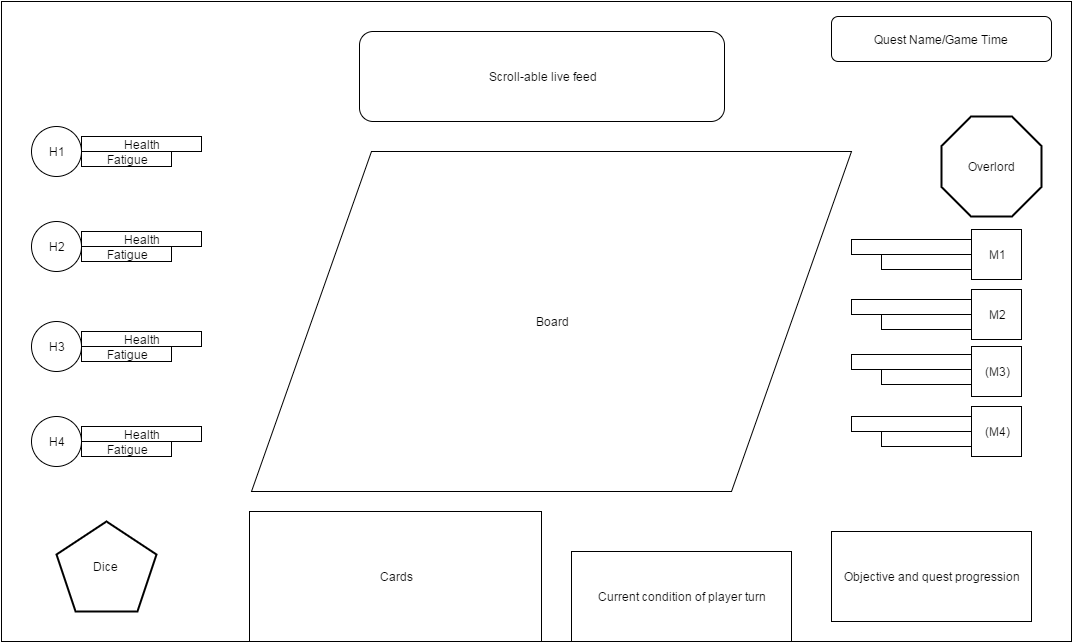

The diagram above was exported from draw.io. Its source (the exported page's mxGraphModel, read from the mxfile embedded in the PNG):
<mxGraphModel dx="1430" dy="720" grid="1" gridSize="10" guides="1" tooltips="1" connect="1" arrows="1" fold="1" page="1" pageScale="1" pageWidth="1100" pageHeight="850" background="#ffffff" math="0" shadow="0">
  <root>
    <mxCell id="0" />
    <mxCell id="1" parent="0" />
    <mxCell id="3" value="" style="whiteSpace=wrap;html=1;" parent="1" vertex="1">
      <mxGeometry x="10" y="10" width="1070" height="640" as="geometry" />
    </mxCell>
    <mxCell id="4" value="H1" style="ellipse;whiteSpace=wrap;html=1;aspect=fixed;" parent="1" vertex="1">
      <mxGeometry x="40" y="135" width="50" height="50" as="geometry" />
    </mxCell>
    <mxCell id="5" value="H2" style="ellipse;whiteSpace=wrap;html=1;aspect=fixed;" parent="1" vertex="1">
      <mxGeometry x="40" y="230" width="50" height="50" as="geometry" />
    </mxCell>
    <mxCell id="6" value="H3" style="ellipse;whiteSpace=wrap;html=1;aspect=fixed;" parent="1" vertex="1">
      <mxGeometry x="40" y="330" width="50" height="50" as="geometry" />
    </mxCell>
    <mxCell id="7" value="H4" style="ellipse;whiteSpace=wrap;html=1;aspect=fixed;" parent="1" vertex="1">
      <mxGeometry x="40" y="425" width="50" height="50" as="geometry" />
    </mxCell>
    <mxCell id="10" value="Health" style="whiteSpace=wrap;html=1;" parent="1" vertex="1">
      <mxGeometry x="90" y="145" width="120" height="15" as="geometry" />
    </mxCell>
    <mxCell id="11" value="Health" style="whiteSpace=wrap;html=1;" parent="1" vertex="1">
      <mxGeometry x="90" y="240" width="120" height="15" as="geometry" />
    </mxCell>
    <mxCell id="12" value="Health" style="whiteSpace=wrap;html=1;" parent="1" vertex="1">
      <mxGeometry x="90" y="435" width="120" height="15" as="geometry" />
    </mxCell>
    <mxCell id="13" value="Health" style="whiteSpace=wrap;html=1;" parent="1" vertex="1">
      <mxGeometry x="90" y="340" width="120" height="15" as="geometry" />
    </mxCell>
    <mxCell id="14" value="Fatigue" style="whiteSpace=wrap;html=1;" parent="1" vertex="1">
      <mxGeometry x="90" y="160" width="90" height="15" as="geometry" />
    </mxCell>
    <mxCell id="15" value="Fatigue" style="whiteSpace=wrap;html=1;" parent="1" vertex="1">
      <mxGeometry x="90" y="255" width="90" height="15" as="geometry" />
    </mxCell>
    <mxCell id="16" value="Fatigue" style="whiteSpace=wrap;html=1;" parent="1" vertex="1">
      <mxGeometry x="90" y="355" width="90" height="15" as="geometry" />
    </mxCell>
    <mxCell id="17" value="Fatigue" style="whiteSpace=wrap;html=1;" parent="1" vertex="1">
      <mxGeometry x="90" y="450" width="90" height="15" as="geometry" />
    </mxCell>
    <mxCell id="18" value="Overlord" style="strokeWidth=2;whiteSpace=wrap;html=1;shape=mxgraph.basic.octagon" parent="1" vertex="1">
      <mxGeometry x="950" y="125" width="100" height="100" as="geometry" />
    </mxCell>
    <mxCell id="19" value="M1" style="whiteSpace=wrap;html=1;aspect=fixed;" parent="1" vertex="1">
      <mxGeometry x="980" y="238" width="50" height="50" as="geometry" />
    </mxCell>
    <mxCell id="20" value="M2" style="whiteSpace=wrap;html=1;aspect=fixed;" parent="1" vertex="1">
      <mxGeometry x="980" y="298" width="50" height="50" as="geometry" />
    </mxCell>
    <mxCell id="21" value="(M3)" style="whiteSpace=wrap;html=1;aspect=fixed;" parent="1" vertex="1">
      <mxGeometry x="980" y="355" width="50" height="50" as="geometry" />
    </mxCell>
    <mxCell id="22" value="(M4)" style="whiteSpace=wrap;html=1;aspect=fixed;" parent="1" vertex="1">
      <mxGeometry x="980" y="415" width="50" height="50" as="geometry" />
    </mxCell>
    <mxCell id="23" value="" style="whiteSpace=wrap;html=1;" parent="1" vertex="1">
      <mxGeometry x="860" y="248" width="120" height="15" as="geometry" />
    </mxCell>
    <mxCell id="24" value="" style="whiteSpace=wrap;html=1;" parent="1" vertex="1">
      <mxGeometry x="860" y="308" width="120" height="15" as="geometry" />
    </mxCell>
    <mxCell id="25" value="" style="whiteSpace=wrap;html=1;" parent="1" vertex="1">
      <mxGeometry x="860" y="363" width="120" height="15" as="geometry" />
    </mxCell>
    <mxCell id="26" value="" style="whiteSpace=wrap;html=1;" parent="1" vertex="1">
      <mxGeometry x="860" y="425" width="120" height="15" as="geometry" />
    </mxCell>
    <mxCell id="28" value="" style="whiteSpace=wrap;html=1;" parent="1" vertex="1">
      <mxGeometry x="890" y="263" width="90" height="15" as="geometry" />
    </mxCell>
    <mxCell id="29" value="" style="whiteSpace=wrap;html=1;" parent="1" vertex="1">
      <mxGeometry x="890" y="323" width="90" height="15" as="geometry" />
    </mxCell>
    <mxCell id="30" value="" style="whiteSpace=wrap;html=1;" parent="1" vertex="1">
      <mxGeometry x="890" y="378" width="90" height="15" as="geometry" />
    </mxCell>
    <mxCell id="31" value="" style="whiteSpace=wrap;html=1;" parent="1" vertex="1">
      <mxGeometry x="890" y="440" width="90" height="15" as="geometry" />
    </mxCell>
    <mxCell id="32" value="Cards" style="whiteSpace=wrap;html=1;" parent="1" vertex="1">
      <mxGeometry x="258" y="520" width="292" height="130" as="geometry" />
    </mxCell>
    <mxCell id="33" value="Dice&amp;nbsp;" style="strokeWidth=2;whiteSpace=wrap;html=1;shape=mxgraph.basic.pentagon" parent="1" vertex="1">
      <mxGeometry x="65" y="530" width="100" height="90" as="geometry" />
    </mxCell>
    <mxCell id="34" value="Objective and quest progression" style="whiteSpace=wrap;html=1;" parent="1" vertex="1">
      <mxGeometry x="840" y="540" width="200" height="90" as="geometry" />
    </mxCell>
    <mxCell id="35" value="Scroll-able live feed" style="rounded=1;whiteSpace=wrap;html=1;" parent="1" vertex="1">
      <mxGeometry x="368" y="40" width="365" height="90" as="geometry" />
    </mxCell>
    <mxCell id="36" value="Board" style="shape=parallelogram;whiteSpace=wrap;html=1;" parent="1" vertex="1">
      <mxGeometry x="260" y="160" width="600" height="340" as="geometry" />
    </mxCell>
    <mxCell id="37" value="Current condition of player turn" style="whiteSpace=wrap;html=1;" parent="1" vertex="1">
      <mxGeometry x="580" y="560" width="220" height="90" as="geometry" />
    </mxCell>
    <mxCell id="38" value="Quest Name/Game Time" style="rounded=1;whiteSpace=wrap;html=1;" parent="1" vertex="1">
      <mxGeometry x="840" y="25" width="220" height="45" as="geometry" />
    </mxCell>
  </root>
</mxGraphModel>